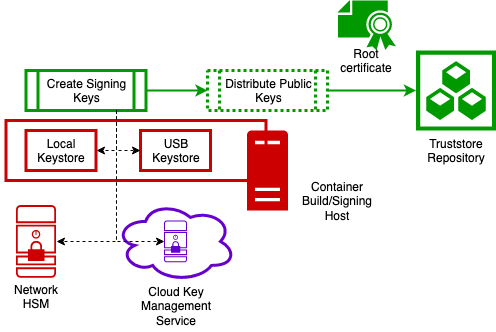

The diagram above was exported from draw.io. Its source (the exported page's mxGraphModel, read from the mxfile embedded in the PNG):
<mxGraphModel dx="1227" dy="1140" grid="1" gridSize="10" guides="1" tooltips="1" connect="1" arrows="1" fold="1" page="1" pageScale="1" pageWidth="850" pageHeight="1100" math="0" shadow="0">
  <root>
    <mxCell id="0" />
    <mxCell id="1" parent="0" />
    <mxCell id="2" value="" style="rounded=0;whiteSpace=wrap;html=1;strokeColor=#cc0000;strokeWidth=3;fillColor=none;" vertex="1" parent="1">
      <mxGeometry x="64.5" y="1000" width="260" height="60" as="geometry" />
    </mxCell>
    <mxCell id="3" value="" style="pointerEvents=1;shadow=0;dashed=0;html=1;strokeColor=none;fillColor=#009900;labelPosition=center;verticalLabelPosition=bottom;verticalAlign=top;outlineConnect=0;align=center;shape=mxgraph.office.security.certificate;" vertex="1" parent="1">
      <mxGeometry x="396.5" y="880" width="58" height="50" as="geometry" />
    </mxCell>
    <mxCell id="4" value="" style="points=[[0.015,0.015,0],[0.985,0.015,0],[0.985,0.985,0],[0.015,0.985,0],[0.25,0,0],[0.5,0,0],[0.75,0,0],[1,0.25,0],[1,0.5,0],[1,0.75,0],[0.75,1,0],[0.5,1,0],[0.25,1,0],[0,0.75,0],[0,0.5,0],[0,0.25,0]];verticalLabelPosition=bottom;html=1;verticalAlign=top;aspect=fixed;align=center;pointerEvents=1;shape=mxgraph.cisco19.secure_server;fillColor=#cc0000;strokeColor=none;" vertex="1" parent="1">
      <mxGeometry x="74.5" y="1084.55" width="40" height="72.73" as="geometry" />
    </mxCell>
    <mxCell id="5" value="" style="pointerEvents=1;shadow=0;dashed=0;html=1;strokeColor=none;labelPosition=center;verticalLabelPosition=bottom;verticalAlign=top;outlineConnect=0;align=center;shape=mxgraph.office.servers.physical_host;fillColor=#cc0000;" vertex="1" parent="1">
      <mxGeometry x="305.5" y="1010" width="41" height="80" as="geometry" />
    </mxCell>
    <mxCell id="6" value="" style="ellipse;shape=cloud;whiteSpace=wrap;html=1;strokeColor=#6600cc;strokeWidth=3;fillColor=none;" vertex="1" parent="1">
      <mxGeometry x="174" y="1080.91" width="120" height="80" as="geometry" />
    </mxCell>
    <mxCell id="7" value="" style="points=[[0.015,0.015,0],[0.985,0.015,0],[0.985,0.985,0],[0.015,0.985,0],[0.25,0,0],[0.5,0,0],[0.75,0,0],[1,0.25,0],[1,0.5,0],[1,0.75,0],[0.75,1,0],[0.5,1,0],[0.25,1,0],[0,0.75,0],[0,0.5,0],[0,0.25,0]];verticalLabelPosition=bottom;html=1;verticalAlign=top;aspect=fixed;align=center;pointerEvents=1;shape=mxgraph.cisco19.secure_server;fillColor=#6600cc;strokeColor=none;" vertex="1" parent="1">
      <mxGeometry x="222.5" y="1100" width="23" height="41.82" as="geometry" />
    </mxCell>
    <mxCell id="8" value="Local Keystore" style="rounded=0;whiteSpace=wrap;html=1;strokeColor=#cc0000;strokeWidth=3;fillColor=none;" vertex="1" parent="1">
      <mxGeometry x="84.5" y="1010" width="70" height="40" as="geometry" />
    </mxCell>
    <mxCell id="9" value="Create Signing Keys" style="shape=process;whiteSpace=wrap;html=1;backgroundOutline=1;strokeColor=#009900;strokeWidth=3;fillColor=none;" vertex="1" parent="1">
      <mxGeometry x="84.5" y="950" width="120" height="40" as="geometry" />
    </mxCell>
    <mxCell id="10" value="" style="endArrow=classic;html=1;exitX=0.75;exitY=1;exitDx=0;exitDy=0;entryX=1;entryY=0.5;entryDx=0;entryDy=0;jumpStyle=none;dashed=1;edgeStyle=orthogonalEdgeStyle;rounded=0;" edge="1" source="9" target="8" parent="1">
      <mxGeometry width="50" height="50" relative="1" as="geometry">
        <mxPoint x="64.5" y="1370" as="sourcePoint" />
        <mxPoint x="114.5" y="1320" as="targetPoint" />
      </mxGeometry>
    </mxCell>
    <mxCell id="11" value="" style="endArrow=classic;html=1;exitX=0.75;exitY=1;exitDx=0;exitDy=0;entryX=0;entryY=0.5;entryDx=0;entryDy=0;jumpStyle=none;dashed=1;edgeStyle=orthogonalEdgeStyle;rounded=0;entryPerimeter=0;" edge="1" source="9" target="7" parent="1">
      <mxGeometry width="50" height="50" relative="1" as="geometry">
        <mxPoint x="184.5" y="990" as="sourcePoint" />
        <mxPoint x="164.5" y="1045" as="targetPoint" />
      </mxGeometry>
    </mxCell>
    <mxCell id="12" value="" style="endArrow=classic;html=1;exitX=0.75;exitY=1;exitDx=0;exitDy=0;entryX=1;entryY=0.5;entryDx=0;entryDy=0;jumpStyle=none;dashed=1;edgeStyle=orthogonalEdgeStyle;rounded=0;entryPerimeter=0;" edge="1" source="9" target="4" parent="1">
      <mxGeometry width="50" height="50" relative="1" as="geometry">
        <mxPoint x="184.5" y="990" as="sourcePoint" />
        <mxPoint x="232.5" y="1171" as="targetPoint" />
        <Array as="points">
          <mxPoint x="174.5" y="1121" />
        </Array>
      </mxGeometry>
    </mxCell>
    <mxCell id="13" value="Distribute Public Keys" style="shape=process;whiteSpace=wrap;html=1;backgroundOutline=1;strokeColor=#009900;strokeWidth=3;fillColor=none;dashed=1;dashPattern=1 1;" vertex="1" parent="1">
      <mxGeometry x="266" y="950" width="120" height="40" as="geometry" />
    </mxCell>
    <mxCell id="14" value="" style="endArrow=classic;html=1;strokeColor=#009900;strokeWidth=2;entryX=0;entryY=0.5;entryDx=0;entryDy=0;exitX=1;exitY=0.5;exitDx=0;exitDy=0;" edge="1" source="9" target="13" parent="1">
      <mxGeometry width="50" height="50" relative="1" as="geometry">
        <mxPoint x="64.5" y="1370" as="sourcePoint" />
        <mxPoint x="114.5" y="1320" as="targetPoint" />
      </mxGeometry>
    </mxCell>
    <mxCell id="15" value="Network HSM" style="text;html=1;strokeColor=none;fillColor=none;align=center;verticalAlign=middle;whiteSpace=wrap;rounded=0;" vertex="1" parent="1">
      <mxGeometry x="59.5" y="1161.3600000000001" width="70" height="30" as="geometry" />
    </mxCell>
    <mxCell id="16" value="Cloud Key Management Service" style="text;html=1;strokeColor=none;fillColor=none;align=center;verticalAlign=middle;whiteSpace=wrap;rounded=0;" vertex="1" parent="1">
      <mxGeometry x="189" y="1161.3600000000001" width="90" height="49.09" as="geometry" />
    </mxCell>
    <mxCell id="17" value="USB Keystore" style="rounded=0;whiteSpace=wrap;html=1;strokeColor=#cc0000;strokeWidth=3;fillColor=none;" vertex="1" parent="1">
      <mxGeometry x="199" y="1010" width="70" height="40" as="geometry" />
    </mxCell>
    <mxCell id="18" value="" style="endArrow=classic;html=1;exitX=0.75;exitY=1;exitDx=0;exitDy=0;entryX=0;entryY=0.5;entryDx=0;entryDy=0;jumpStyle=none;dashed=1;edgeStyle=orthogonalEdgeStyle;rounded=0;" edge="1" source="9" target="17" parent="1">
      <mxGeometry width="50" height="50" relative="1" as="geometry">
        <mxPoint x="184.5" y="990" as="sourcePoint" />
        <mxPoint x="164.5" y="1040" as="targetPoint" />
      </mxGeometry>
    </mxCell>
    <mxCell id="19" value="Container Build/Signing Host" style="text;html=1;strokeColor=none;fillColor=none;align=center;verticalAlign=middle;whiteSpace=wrap;rounded=0;" vertex="1" parent="1">
      <mxGeometry x="355" y="1060" width="80" height="40" as="geometry" />
    </mxCell>
    <mxCell id="20" value="" style="html=1;aspect=fixed;strokeColor=none;shadow=0;align=center;verticalAlign=top;fillColor=#009900;shape=mxgraph.gcp2.repository_3" vertex="1" parent="1">
      <mxGeometry x="474.5" y="930" width="80" height="80" as="geometry" />
    </mxCell>
    <mxCell id="21" value="" style="endArrow=classic;html=1;strokeColor=#009900;strokeWidth=2;entryX=0;entryY=0.5;entryDx=0;entryDy=0;entryPerimeter=0;exitX=1;exitY=0.5;exitDx=0;exitDy=0;" edge="1" source="13" target="20" parent="1">
      <mxGeometry width="50" height="50" relative="1" as="geometry">
        <mxPoint x="394.5" y="970" as="sourcePoint" />
        <mxPoint x="255.5" y="980" as="targetPoint" />
      </mxGeometry>
    </mxCell>
    <mxCell id="22" value="Truststore Repository" style="text;html=1;strokeColor=none;fillColor=none;align=center;verticalAlign=middle;whiteSpace=wrap;rounded=0;" vertex="1" parent="1">
      <mxGeometry x="474.5" y="1010" width="80" height="40" as="geometry" />
    </mxCell>
    <mxCell id="23" value="Root certificate" style="text;html=1;strokeColor=none;fillColor=none;align=center;verticalAlign=middle;whiteSpace=wrap;rounded=0;dashed=1;dashPattern=1 1;" vertex="1" parent="1">
      <mxGeometry x="404.5" y="930" width="40" height="20" as="geometry" />
    </mxCell>
  </root>
</mxGraphModel>